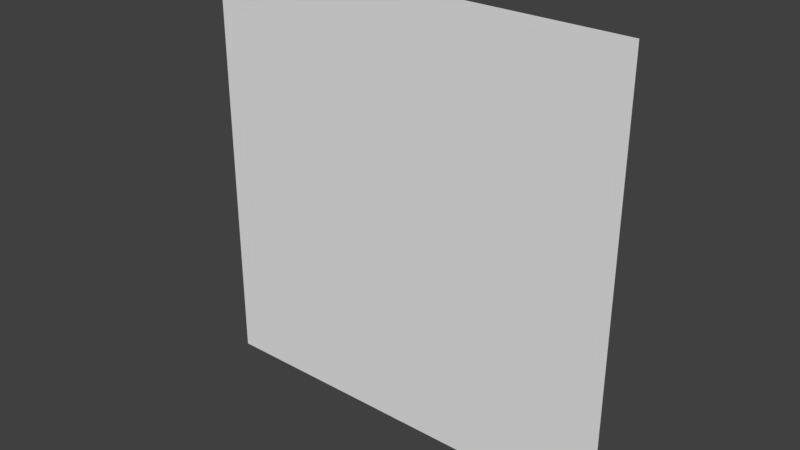 # Source: BGMesh.blend  (saved by Blender 2.78.0; exported with 4.5.12 LTS)
import bpy
from mathutils import Matrix  # noqa: F401  (used for matrix-valued properties, if any)

bpy.ops.wm.read_factory_settings(use_empty=True)
scene = bpy.context.scene
scene.name = 'Scene'

# ---- collections
col_collection_1 = bpy.data.collections.new('Collection 1'); scene.collection.children.link(col_collection_1)

# ---- world
world_world = bpy.data.worlds.new('World'); scene.world = world_world
world_world.color = (0.05088, 0.05088, 0.05088)
world_world.use_sun_shadow = False
world_world.sun_shadow_jitter_overblur = 0.0
world_world.cycles.sampling_method = 'MANUAL'

# ---- meshes
me_plane = bpy.data.meshes.new('Plane')
me_plane.from_pydata([(-1.0, -1.0, 0.0), (1.0, -1.0, 0.0), (-1.0, 1.0, 0.0), (1.0, 1.0, 0.0)], [], [(0, 1, 3, 2)])
_uv = me_plane.uv_layers.new(name='UVMap')
_uv.uv.foreach_set('vector', [0.02137, 0.02384, 0.03861, 0.02384, 0.03861, 0.04107, 0.02137, 0.04107])
me_plane.use_remesh_preserve_volume = False
me_plane.use_remesh_preserve_attributes = False
me_plane.use_mirror_vertex_groups = False
me_plane.update()

# ---- objects
ob_plane = bpy.data.objects.new('Plane', me_plane)

# ---- transforms, parenting, visibility, modifiers, constraints
ob_plane.location = (0.0, 0.0, 0.0)
ob_plane.rotation_euler = (-1.571, 0.0, 0.0)
ob_plane.scale = (100.0, 100.0, 1.0)
ob_plane.lineart.crease_threshold = 0.0

# ---- collection membership
col_collection_1.objects.link(ob_plane)

# ---- scene / render settings (as saved in the file)
scene.frame_start = 1; scene.frame_end = 250; scene.frame_set(0)
scene.render.engine = 'BLENDER_EEVEE_NEXT'
scene.render.resolution_percentage = 50
scene.render.dither_intensity = 0.0
scene.cycles.use_denoising = False
scene.cycles.samples = 128
scene.cycles.sampling_pattern = 'TABULATED_SOBOL'
scene.cycles.light_sampling_threshold = 0.0
scene.cycles.use_adaptive_sampling = False
scene.cycles.use_light_tree = False
scene.cycles.blur_glossy = 0.0
scene.cycles.sample_clamp_indirect = 0.0
scene.view_settings.view_transform = 'Standard'
bpy.context.view_layer.update()

# ---- added for rendering (the .blend has no active camera and no usable light): camera, sun
cam_auto = bpy.data.cameras.new('AutoCamera')
cam_auto.lens = 50.0
cam_auto.sensor_width = 36.0
cam_auto.clip_end = 4592.69
ob_auto_camera = bpy.data.objects.new('AutoCamera', cam_auto)
scene.collection.objects.link(ob_auto_camera)
ob_auto_camera.location = (261.693, -314.032, 209.354)
ob_auto_camera.rotation_euler = (1.09748, -7.21219e-08, 0.694738)
scene.camera = ob_auto_camera
light_auto_sun = bpy.data.lights.new('AutoSun', 'SUN')
light_auto_sun.energy = 3.0
light_auto_sun.angle = 0.0523599
ob_auto_sun = bpy.data.objects.new('AutoSun', light_auto_sun)
scene.collection.objects.link(ob_auto_sun)
ob_auto_sun.rotation_euler = (0.872665, 0.174533, 0.523599)
bpy.context.view_layer.update()
